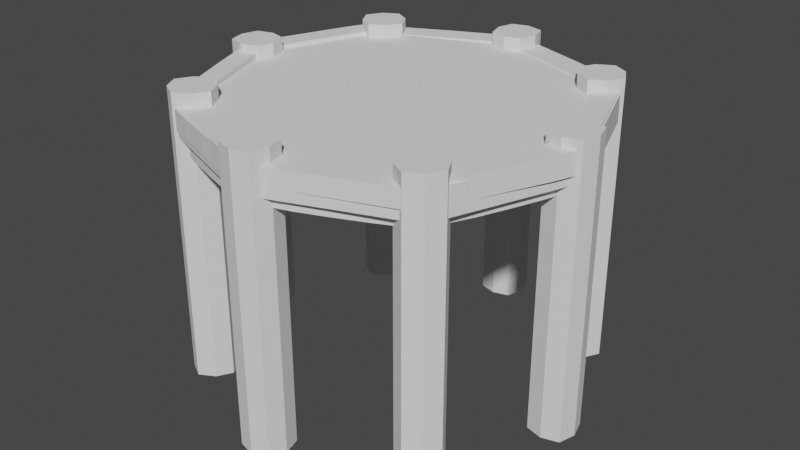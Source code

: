 # Source: Basic_Platform.blend  (saved by Blender 2.93.20; exported with 4.5.12 LTS)
import bpy
from mathutils import Matrix  # noqa: F401  (used for matrix-valued properties, if any)

bpy.ops.wm.read_factory_settings(use_empty=True)
scene = bpy.context.scene
scene.name = 'Scene'

# ---- collections
col_platform = bpy.data.collections.new('Platform'); scene.collection.children.link(col_platform)

# ---- world
world_world = bpy.data.worlds.new('World'); scene.world = world_world
world_world.use_nodes = True; world_world.node_tree.nodes.clear()
_N = world_world.node_tree.nodes; _L = world_world.node_tree.links
n0 = _N.new('ShaderNodeOutputWorld'); n0.name = 'World Output'; n0.location = (300, 300)
n1 = _N.new('ShaderNodeBackground'); n1.name = 'Background'; n1.location = (10, 300)
n1.inputs[0].default_value = (0.05088, 0.05088, 0.05088, 1.0)
_L.new(n1.outputs[0], n0.inputs[0])
n0.is_active_output = True
world_world.color = (0.05088, 0.05088, 0.05088)
world_world.use_sun_shadow = False
world_world.sun_shadow_jitter_overblur = 0.0

# ---- meshes
me_cube_041 = bpy.data.meshes.new('Cube.041')
me_cube_041.from_pydata([(-2.295, -2.295, -1.0), (-2.295, -2.295, 1.0), (-2.295, 2.295, -1.0), (-2.295, 2.295, 1.0), (2.295, -2.295, -1.0), (2.295, -2.295, 1.0), (2.295, 2.295, -1.0), (2.295, 2.295, 1.0), (-3.147, 0.0, -1.0), (-2.295, -2.295, 0.0), (-3.147, 0.0, 1.0), (-2.295, 2.295, 0.0), (0.0, 3.147, -1.0), (0.0, 3.147, 1.0), (2.295, 2.295, 0.0), (3.147, 0.0, -1.0), (3.147, 0.0, 1.0), (2.295, -2.295, 0.0), (0.0, -3.147, -1.0), (0.0, -3.147, 1.0), (0.0, 0.0, 1.0), (0.0, 0.0, -1.0), (0.0, -3.147, 0.0), (3.147, 0.0, 0.0), (0.0, 3.147, 0.0), (-3.147, 0.0, 0.0)], [], [(25, 10, 3, 11), (24, 13, 7, 14), (23, 16, 5, 17), (22, 19, 1, 9), (21, 15, 4, 18), (20, 10, 1, 19), (16, 20, 19, 5), (7, 13, 20, 16), (13, 3, 10, 20), (8, 21, 18, 0), (2, 12, 21, 8), (12, 6, 15, 21), (18, 22, 9, 0), (4, 17, 22, 18), (17, 5, 19, 22), (15, 23, 17, 4), (6, 14, 23, 15), (14, 7, 16, 23), (12, 24, 14, 6), (2, 11, 24, 12), (11, 3, 13, 24), (8, 25, 11, 2), (0, 9, 25, 8), (9, 1, 10, 25)])
_uv = me_cube_041.uv_layers.new(name='UVMap')
_uv.uv.foreach_set('vector', [0.5, 0.125, 0.625, 0.125, 0.625, 0.25, 0.5, 0.25, 0.5, 0.375, 0.625, 0.375, 0.625, 0.5, 0.5, 0.5, 0.5, 0.625, 0.625, 0.625, 0.625, 0.75, 0.5, 0.75, 0.5, 0.875, 0.625, 0.875, 0.625, 1.0, 0.5, 1.0, 0.25, 0.625, 0.375, 0.625, 0.375, 0.75, 0.25, 0.75, 0.75, 0.625, 0.875, 0.625, 0.875, 0.75, 0.75, 0.75, 0.625, 0.625, 0.75, 0.625, 0.75, 0.75, 0.625, 0.75, 0.625, 0.5, 0.75, 0.5, 0.75, 0.625, 0.625, 0.625, 0.75, 0.5, 0.875, 0.5, 0.875, 0.625, 0.75, 0.625, 0.125, 0.625, 0.25, 0.625, 0.25, 0.75, 0.125, 0.75, 0.125, 0.5, 0.25, 0.5, 0.25, 0.625, 0.125, 0.625, 0.25, 0.5, 0.375, 0.5, 0.375, 0.625, 0.25, 0.625, 0.375, 0.875, 0.5, 0.875, 0.5, 1.0, 0.375, 1.0, 0.375, 0.75, 0.5, 0.75, 0.5, 0.875, 0.375, 0.875, 0.5, 0.75, 0.625, 0.75, 0.625, 0.875, 0.5, 0.875, 0.375, 0.625, 0.5, 0.625, 0.5, 0.75, 0.375, 0.75, 0.375, 0.5, 0.5, 0.5, 0.5, 0.625, 0.375, 0.625, 0.5, 0.5, 0.625, 0.5, 0.625, 0.625, 0.5, 0.625, 0.375, 0.375, 0.5, 0.375, 0.5, 0.5, 0.375, 0.5, 0.375, 0.25, 0.5, 0.25, 0.5, 0.375, 0.375, 0.375, 0.5, 0.25, 0.625, 0.25, 0.625, 0.375, 0.5, 0.375, 0.375, 0.125, 0.5, 0.125, 0.5, 0.25, 0.375, 0.25, 0.375, 0.0, 0.5, 0.0, 0.5, 0.125, 0.375, 0.125, 0.5, 0.0, 0.625, 0.0, 0.625, 0.125, 0.5, 0.125])
me_cube_041.use_remesh_fix_poles = True
me_cube_041.use_remesh_preserve_attributes = False
me_cube_041.update()
me_cube_042 = bpy.data.meshes.new('Cube.042')
me_cube_042.from_pydata([(-0.158, -0.158, -1.0), (-0.158, -0.158, 1.0), (-0.158, 0.158, -1.0), (-0.158, 0.158, 1.0), (0.158, -0.158, -1.0), (0.158, -0.158, 1.0), (0.158, 0.158, -1.0), (0.158, 0.158, 1.0), (-0.2025, -6.933e-07, -1.0), (-0.158, -0.158, 0.0), (-0.2025, -6.933e-07, 1.0), (-0.158, 0.158, 0.0), (0.0, 0.2025, -1.0), (0.0, 0.2025, 1.0), (0.158, 0.158, 0.0), (0.2025, -6.933e-07, -1.0), (0.2025, -6.933e-07, 1.0), (0.158, -0.158, 0.0), (0.0, -0.2025, -1.0), (0.0, -0.2025, 1.0), (0.0, -6.933e-07, 1.0), (0.0, -6.933e-07, -1.0), (0.0, -0.2025, 0.0), (0.2025, -6.933e-07, 0.0), (0.0, 0.2025, 0.0), (-0.2025, -6.933e-07, 0.0), (1.508, -1.824, -1.0), (1.508, -1.824, 1.0), (1.508, -1.508, -1.0), (1.508, -1.508, 1.0), (1.824, -1.824, -1.0), (1.824, -1.824, 1.0), (1.824, -1.508, -1.0), (1.824, -1.508, 1.0), (1.463, -1.666, -1.0), (1.508, -1.824, 0.0), (1.463, -1.666, 1.0), (1.508, -1.508, 0.0), (1.666, -1.463, -1.0), (1.666, -1.463, 1.0), (1.824, -1.508, 0.0), (1.868, -1.666, -1.0), (1.868, -1.666, 1.0), (1.824, -1.824, 0.0), (1.666, -1.868, -1.0), (1.666, -1.868, 1.0), (1.666, -1.666, 1.0), (1.666, -1.666, -1.0), (1.666, -1.868, 0.0), (1.868, -1.666, 0.0), (1.666, -1.463, 0.0), (1.463, -1.666, 0.0), (1.508, 1.508, -1.0), (1.508, 1.508, 1.0), (1.508, 1.824, -1.0), (1.508, 1.824, 1.0), (1.824, 1.508, -1.0), (1.824, 1.508, 1.0), (1.824, 1.824, -1.0), (1.824, 1.824, 1.0), (1.463, 1.666, -1.0), (1.508, 1.508, 0.0), (1.463, 1.666, 1.0), (1.508, 1.824, 0.0), (1.666, 1.868, -1.0), (1.666, 1.868, 1.0), (1.824, 1.824, 0.0), (1.868, 1.666, -1.0), (1.868, 1.666, 1.0), (1.824, 1.508, 0.0), (1.666, 1.463, -1.0), (1.666, 1.463, 1.0), (1.666, 1.666, 1.0), (1.666, 1.666, -1.0), (1.666, 1.463, 0.0), (1.868, 1.666, 0.0), (1.666, 1.868, 0.0), (1.463, 1.666, 0.0), (3.174, -0.158, -1.0), (3.174, -0.158, 1.0), (3.174, 0.158, -1.0), (3.174, 0.158, 1.0), (3.49, -0.158, -1.0), (3.49, -0.158, 1.0), (3.49, 0.158, -1.0), (3.49, 0.158, 1.0), (3.129, -6.933e-07, -1.0), (3.174, -0.158, 0.0), (3.129, -6.933e-07, 1.0), (3.174, 0.158, 0.0), (3.332, 0.2025, -1.0), (3.332, 0.2025, 1.0), (3.49, 0.158, 0.0), (3.534, -6.933e-07, -1.0), (3.534, -6.933e-07, 1.0), (3.49, -0.158, 0.0), (3.332, -0.2025, -1.0), (3.332, -0.2025, 1.0), (3.332, -6.933e-07, 1.0), (3.332, -6.933e-07, -1.0), (3.332, -0.2025, 0.0), (3.534, -6.933e-07, 0.0), (3.332, 0.2025, 0.0), (3.129, -6.933e-07, 0.0), (0.4879, -1.401, -1.0), (0.4879, -1.401, 1.0), (0.2644, -1.178, -1.0), (0.2644, -1.178, 1.0), (0.7114, -1.178, -1.0), (0.7114, -1.178, 1.0), (0.4879, -0.9544, -1.0), (0.4879, -0.9544, 1.0), (0.3447, -1.321, -1.0), (0.4879, -1.401, 0.0), (0.3447, -1.321, 1.0), (0.2644, -1.178, 0.0), (0.3447, -1.035, -1.0), (0.3447, -1.035, 1.0), (0.4879, -0.9544, 0.0), (0.6311, -1.035, -1.0), (0.6311, -1.035, 1.0), (0.7114, -1.178, 0.0), (0.6311, -1.321, -1.0), (0.6311, -1.321, 1.0), (0.4879, -1.178, 1.0), (0.4879, -1.178, -1.0), (0.6311, -1.321, 0.0), (0.6311, -1.035, 0.0), (0.3447, -1.035, 0.0), (0.3447, -1.321, 0.0), (2.844, -1.401, -1.0), (2.844, -1.401, 1.0), (2.62, -1.178, -1.0), (2.62, -1.178, 1.0), (3.067, -1.178, -1.0), (3.067, -1.178, 1.0), (2.844, -0.9544, -1.0), (2.844, -0.9544, 1.0), (2.7, -1.321, -1.0), (2.844, -1.401, 0.0), (2.7, -1.321, 1.0), (2.62, -1.178, 0.0), (2.7, -1.035, -1.0), (2.7, -1.035, 1.0), (2.844, -0.9544, 0.0), (2.987, -1.035, -1.0), (2.987, -1.035, 1.0), (3.067, -1.178, 0.0), (2.987, -1.321, -1.0), (2.987, -1.321, 1.0), (2.844, -1.178, 1.0), (2.844, -1.178, -1.0), (2.987, -1.321, 0.0), (2.987, -1.035, 0.0), (2.7, -1.035, 0.0), (2.7, -1.321, 0.0), (0.4879, 0.9544, -1.0), (0.4879, 0.9544, 1.0), (0.2644, 1.178, -1.0), (0.2644, 1.178, 1.0), (0.7114, 1.178, -1.0), (0.7114, 1.178, 1.0), (0.4879, 1.401, -1.0), (0.4879, 1.401, 1.0), (0.3447, 1.035, -1.0), (0.4879, 0.9544, 0.0), (0.3447, 1.035, 1.0), (0.2644, 1.178, 0.0), (0.3447, 1.321, -1.0), (0.3447, 1.321, 1.0), (0.4879, 1.401, 0.0), (0.6311, 1.321, -1.0), (0.6311, 1.321, 1.0), (0.7114, 1.178, 0.0), (0.6311, 1.035, -1.0), (0.6311, 1.035, 1.0), (0.4879, 1.178, 1.0), (0.4879, 1.178, -1.0), (0.6311, 1.035, 0.0), (0.6311, 1.321, 0.0), (0.3447, 1.321, 0.0), (0.3447, 1.035, 0.0), (2.844, 0.9544, -1.0), (2.844, 0.9544, 1.0), (2.62, 1.178, -1.0), (2.62, 1.178, 1.0), (3.067, 1.178, -1.0), (3.067, 1.178, 1.0), (2.844, 1.401, -1.0), (2.844, 1.401, 1.0), (2.7, 1.035, -1.0), (2.844, 0.9544, 0.0), (2.7, 1.035, 1.0), (2.62, 1.178, 0.0), (2.7, 1.321, -1.0), (2.7, 1.321, 1.0), (2.844, 1.401, 0.0), (2.987, 1.321, -1.0), (2.987, 1.321, 1.0), (3.067, 1.178, 0.0), (2.987, 1.035, -1.0), (2.987, 1.035, 1.0), (2.844, 1.178, 1.0), (2.844, 1.178, -1.0), (2.987, 1.035, 0.0), (2.987, 1.321, 0.0), (2.7, 1.321, 0.0), (2.7, 1.035, 0.0), (1.726, 1.604, 0.5994), (1.726, 1.604, 0.8428), (1.771, 1.703, 0.5994), (1.771, 1.703, 0.8428), (2.78, 1.141, 0.5994), (2.78, 1.141, 0.8428), (2.825, 1.24, 0.5994), (2.825, 1.24, 0.8428), (2.316, 1.488, 0.5994), (2.316, 1.488, 0.8428), (2.271, 1.389, 0.5994), (2.271, 1.389, 0.8428), (2.574, 1.372, 0.8428), (2.529, 1.273, 0.5994), (2.574, 1.372, 0.5994), (2.529, 1.273, 0.8428), (2.045, 1.6, 0.5994), (2.0, 1.501, 0.8428), (2.045, 1.6, 0.8428), (2.0, 1.501, 0.5994), (2.853, 1.077, 0.5456), (2.844, 1.099, 0.8061), (2.954, 1.116, 0.5456), (2.946, 1.138, 0.8061), (3.266, 0.0008346, 0.5506), (3.258, 0.02277, 0.8111), (3.368, 0.03987, 0.5506), (3.359, 0.06181, 0.8111), (3.165, 0.567, 0.5209), (3.157, 0.5889, 0.7815), (3.064, 0.5279, 0.5209), (3.055, 0.5499, 0.7815), (3.258, 0.325, 0.7924), (3.165, 0.2641, 0.5318), (3.267, 0.3031, 0.5318), (3.157, 0.286, 0.7924), (3.059, 0.8421, 0.5392), (2.949, 0.825, 0.7997), (3.051, 0.8641, 0.7997), (2.958, 0.8031, 0.5392), (0.5938, 1.156, 0.5965), (0.5938, 1.156, 0.7969), (0.5591, 1.232, 0.5965), (0.5591, 1.232, 0.7969), (1.64, 1.636, 0.5965), (1.64, 1.636, 0.7969), (1.605, 1.712, 0.5965), (1.605, 1.712, 0.7969), (1.074, 1.513, 0.6032), (1.074, 1.513, 0.8036), (1.108, 1.437, 0.6032), (1.108, 1.437, 0.8036), (1.336, 1.621, 0.7969), (1.37, 1.545, 0.5965), (1.336, 1.621, 0.5965), (1.37, 1.545, 0.7969), (0.8124, 1.381, 0.6115), (0.8471, 1.305, 0.8119), (0.8124, 1.381, 0.8119), (0.8471, 1.305, 0.6115), (1.592, 1.596, 0.805), (1.592, 1.596, 0.9179), (1.676, 1.805, 0.805), (1.676, 1.805, 0.9179), (2.891, 1.115, 0.805), (2.891, 1.115, 0.9179), (2.976, 1.324, 0.805), (2.976, 1.324, 0.9179), (2.342, 1.574, 0.805), (2.342, 1.574, 0.9179), (2.258, 1.365, 0.805), (2.258, 1.365, 0.9179), (2.661, 1.453, 0.9179), (2.576, 1.244, 0.805), (2.661, 1.453, 0.805), (2.576, 1.244, 0.9179), (2.01, 1.691, 0.805), (1.925, 1.482, 0.9179), (2.01, 1.691, 0.9179), (1.925, 1.482, 0.805), (0.4346, 1.127, 0.7913), (0.4329, 1.122, 0.9041), (0.3676, 1.316, 0.7958), (0.3659, 1.31, 0.9086), (1.728, 1.624, 0.8153), (1.726, 1.618, 0.9281), (1.661, 1.813, 0.8198), (1.659, 1.807, 0.9326), (1.02, 1.581, 0.8083), (1.018, 1.576, 0.9211), (1.087, 1.392, 0.8038), (1.086, 1.387, 0.9166), (1.337, 1.695, 0.9269), (1.406, 1.512, 0.8096), (1.339, 1.701, 0.8141), (1.404, 1.506, 0.9225), (0.6935, 1.449, 0.802), (0.7589, 1.255, 0.9104), (0.6918, 1.444, 0.9148), (0.7605, 1.261, 0.7976), (2.764, 1.22, 0.803), (2.764, 1.22, 0.9199), (2.971, 1.286, 0.803), (2.971, 1.286, 0.9199), (3.244, -0.081, 0.803), (3.244, -0.081, 0.9199), (3.451, -0.01509, 0.803), (3.451, -0.01509, 0.9199), (3.23, 0.6294, 0.803), (3.23, 0.6294, 0.9199), (3.023, 0.5635, 0.803), (3.023, 0.5635, 0.9199), (3.349, 0.31, 0.9199), (3.143, 0.2441, 0.803), (3.349, 0.31, 0.803), (3.143, 0.2441, 0.9199), (3.107, 0.9596, 0.803), (2.9, 0.8937, 0.9199), (3.107, 0.9596, 0.9199), (2.9, 0.8937, 0.803), (0.005054, -0.09901, 0.7864), (0.005054, -0.09901, 0.9331), (-0.1925, -0.009801, 0.7864), (-0.1925, -0.009801, 0.9331), (0.5186, 1.189, 0.7864), (0.5186, 1.189, 0.9331), (0.321, 1.278, 0.7864), (0.321, 1.278, 0.9331), (0.05399, 0.6512, 0.7864), (0.05399, 0.6512, 0.9331), (0.2516, 0.562, 0.7864), (0.2516, 0.562, 0.9331), (0.179, 0.9685, 0.9331), (0.3766, 0.8792, 0.7864), (0.179, 0.9685, 0.7864), (0.3766, 0.8792, 0.9331), (-0.07546, 0.3235, 0.7864), (0.1221, 0.2343, 0.9331), (-0.07546, 0.3235, 0.9331), (0.1221, 0.2343, 0.7864), (0.5297, -1.161, 0.8193), (0.5275, -1.165, 0.9322), (0.34, -1.226, 0.816), (0.3378, -1.23, 0.9289), (0.04732, 0.1376, 0.8394), (0.04515, 0.1337, 0.9522), (-0.1424, 0.07286, 0.8361), (-0.1446, 0.06895, 0.9489), (0.08199, -0.5702, 0.826), (0.07982, -0.5741, 0.9388), (0.2717, -0.5054, 0.8293), (0.2696, -0.5093, 0.9421), (-0.03626, -0.2539, 0.9438), (0.1556, -0.1852, 0.8343), (-0.03409, -0.25, 0.831), (0.1535, -0.1891, 0.9471), (0.2099, -0.8983, 0.821), (0.3975, -0.8375, 0.9371), (0.2078, -0.9022, 0.9338), (0.3997, -0.8335, 0.8243), (1.806, -1.565, 0.7577), (1.806, -1.565, 0.9016), (1.716, -1.802, 0.7577), (1.716, -1.802, 0.9016), (0.4951, -1.116, 0.7577), (0.4951, -1.116, 0.9016), (0.4052, -1.352, 0.7577), (0.4052, -1.352, 0.9016), (1.044, -1.589, 0.7577), (1.044, -1.589, 0.9016), (1.134, -1.353, 0.7577), (1.134, -1.353, 0.9016), (0.7227, -1.475, 0.9016), (0.8126, -1.239, 0.7577), (0.7227, -1.475, 0.7577), (0.8126, -1.239, 0.9016), (1.379, -1.697, 0.7577), (1.469, -1.46, 0.9016), (1.379, -1.697, 0.9016), (1.469, -1.46, 0.7577), (2.801, -1.183, 0.786), (2.801, -1.183, 0.9076), (2.862, -1.386, 0.786), (2.862, -1.386, 0.9076), (1.486, -1.621, 0.786), (1.486, -1.621, 0.9076), (1.547, -1.823, 0.786), (1.547, -1.823, 0.9076), (2.198, -1.622, 0.786), (2.198, -1.622, 0.9076), (2.137, -1.42, 0.786), (2.137, -1.42, 0.9076), (1.874, -1.727, 0.9076), (1.813, -1.524, 0.786), (1.874, -1.727, 0.786), (1.813, -1.524, 0.9076), (2.53, -1.505, 0.786), (2.469, -1.303, 0.9076), (2.53, -1.505, 0.9076), (2.469, -1.303, 0.786), (3.309, 0.06119, 0.7864), (3.309, 0.06119, 0.9331), (3.503, -0.03383, 0.7864), (3.503, -0.03383, 0.9331), (2.757, -1.211, 0.7864), (2.757, -1.211, 0.9331), (2.952, -1.306, 0.7864), (2.952, -1.306, 0.9331), (3.237, -0.6872, 0.7864), (3.237, -0.6872, 0.9331), (3.043, -0.5922, 0.7864), (3.043, -0.5922, 0.9331), (3.103, -1.001, 0.9331), (2.908, -0.9056, 0.7864), (3.103, -1.001, 0.7864), (2.908, -0.9056, 0.9331), (3.377, -0.3635, 0.7864), (3.182, -0.2685, 0.9331), (3.377, -0.3635, 0.9331), (3.182, -0.2685, 0.7864), (1.603, -1.581, 0.5994), (1.603, -1.581, 0.8428), (1.565, -1.683, 0.5994), (1.565, -1.683, 0.8428), (0.5174, -1.196, 0.5994), (0.5174, -1.196, 0.8428), (0.4797, -1.298, 0.5994), (0.4797, -1.298, 0.8428), (1.006, -1.508, 0.5994), (1.006, -1.508, 0.8428), (1.043, -1.406, 0.5994), (1.043, -1.406, 0.8428), (0.7396, -1.412, 0.8428), (0.7773, -1.31, 0.5994), (0.7396, -1.412, 0.5994), (0.7773, -1.31, 0.8428), (1.283, -1.6, 0.5994), (1.321, -1.498, 0.8428), (1.283, -1.6, 0.8428), (1.321, -1.498, 0.5994), (0.4911, -1.107, 0.5994), (0.4911, -1.107, 0.8428), (0.3883, -1.143, 0.5994), (0.3883, -1.143, 0.8428), (0.09634, -0.02539, 0.5994), (0.09634, -0.02539, 0.8428), (-0.006366, -0.06126, 0.5994), (-0.006366, -0.06126, 0.8428), (0.1666, -0.6005, 0.5994), (0.1666, -0.6005, 0.8428), (0.2693, -0.5646, 0.5994), (0.2693, -0.5646, 0.8428), (0.07176, -0.3338, 0.8428), (0.1745, -0.2979, 0.5994), (0.07176, -0.3338, 0.5994), (0.1745, -0.2979, 0.8428), (0.2724, -0.8733, 0.5994), (0.3751, -0.8375, 0.8428), (0.2724, -0.8733, 0.8428), (0.3751, -0.8375, 0.5994), (0.4648, -1.201, 0.7142), (0.4648, -1.201, 0.9028), (0.4648, 1.201, 0.7142), (0.4648, 1.201, 0.9028), (2.867, -1.201, 0.7142), (2.867, -1.201, 0.9028), (2.867, 1.201, 0.7142), (2.867, 1.201, 0.9028), (0.01924, 0.0, 0.7142), (0.4648, -1.201, 0.8085), (0.01924, 0.0, 0.9028), (0.4648, 1.201, 0.8085), (1.666, 1.647, 0.7142), (1.666, 1.647, 0.9028), (2.867, 1.201, 0.8085), (3.312, 0.0, 0.7142), (3.312, 0.0, 0.9028), (2.867, -1.201, 0.8085), (1.666, -1.647, 0.7142), (1.666, -1.647, 0.9028), (1.666, 0.0, 0.9028), (1.666, 0.0, 0.7142), (1.666, -1.647, 0.8085), (3.312, 0.0, 0.8085), (1.666, 1.647, 0.8085), (0.01924, 0.0, 0.8085), (2.778, -1.176, 0.6446), (2.778, -1.176, 0.888), (2.817, -1.278, 0.6446), (2.817, -1.278, 0.888), (1.708, -1.602, 0.6446), (1.708, -1.602, 0.888), (1.747, -1.703, 0.6446), (1.747, -1.703, 0.888), (2.281, -1.515, 0.6446), (2.281, -1.515, 0.888), (2.242, -1.413, 0.6446), (2.242, -1.413, 0.888), (2.017, -1.618, 0.888), (1.978, -1.516, 0.6446), (2.017, -1.618, 0.6446), (1.978, -1.516, 0.888), (2.551, -1.402, 0.6446), (2.512, -1.3, 0.888), (2.551, -1.402, 0.888), (2.512, -1.3, 0.6446), (3.274, 0.005497, 0.6446), (3.274, 0.005497, 0.888), (3.375, -0.03555, 0.6446), (3.375, -0.03555, 0.888), (2.855, -1.067, 0.6446), (2.855, -1.067, 0.888), (2.955, -1.108, 0.6446), (2.955, -1.108, 0.888), (3.183, -0.5888, 0.6446), (3.183, -0.5888, 0.888), (3.082, -0.5478, 0.6446), (3.082, -0.5478, 0.888), (3.077, -0.8515, 0.888), (2.976, -0.8105, 0.6446), (3.077, -0.8515, 0.6446), (2.976, -0.8105, 0.888), (3.284, -0.3142, 0.6446), (3.183, -0.2731, 0.888), (3.284, -0.3142, 0.888), (3.183, -0.2731, 0.6446), (0.08895, 0.0315, 0.5994), (0.08895, 0.0315, 0.8428), (-0.01065, 0.07526, 0.5994), (-0.01065, 0.07526, 0.8428), (0.5374, 1.092, 0.5994), (0.5374, 1.092, 0.8428), (0.4378, 1.136, 0.5994), (0.4378, 1.136, 0.8428), (0.1967, 0.6231, 0.5994), (0.1967, 0.6231, 0.8428), (0.2963, 0.5793, 0.5994), (0.2963, 0.5793, 0.8428), (0.3091, 0.8829, 0.8428), (0.4087, 0.8391, 0.5994), (0.3091, 0.8829, 0.5994), (0.4087, 0.8391, 0.8428), (0.08815, 0.3513, 0.5994), (0.1877, 0.3076, 0.8428), (0.08815, 0.3513, 0.8428), (0.1877, 0.3076, 0.5994)], [], [(25, 10, 3, 11), (24, 13, 7, 14), (23, 16, 5, 17), (22, 19, 1, 9), (21, 15, 4, 18), (20, 10, 1, 19), (16, 20, 19, 5), (7, 13, 20, 16), (13, 3, 10, 20), (8, 21, 18, 0), (2, 12, 21, 8), (12, 6, 15, 21), (18, 22, 9, 0), (4, 17, 22, 18), (17, 5, 19, 22), (15, 23, 17, 4), (6, 14, 23, 15), (14, 7, 16, 23), (12, 24, 14, 6), (2, 11, 24, 12), (11, 3, 13, 24), (8, 25, 11, 2), (0, 9, 25, 8), (9, 1, 10, 25), (51, 36, 29, 37), (50, 39, 33, 40), (49, 42, 31, 43), (48, 45, 27, 35), (47, 41, 30, 44), (46, 36, 27, 45), (42, 46, 45, 31), (33, 39, 46, 42), (39, 29, 36, 46), (34, 47, 44, 26), (28, 38, 47, 34), (38, 32, 41, 47), (44, 48, 35, 26), (30, 43, 48, 44), (43, 31, 45, 48), (41, 49, 43, 30), (32, 40, 49, 41), (40, 33, 42, 49), (38, 50, 40, 32), (28, 37, 50, 38), (37, 29, 39, 50), (34, 51, 37, 28), (26, 35, 51, 34), (35, 27, 36, 51), (77, 62, 55, 63), (76, 65, 59, 66), (75, 68, 57, 69), (74, 71, 53, 61), (73, 67, 56, 70), (72, 62, 53, 71), (68, 72, 71, 57), (59, 65, 72, 68), (65, 55, 62, 72), (60, 73, 70, 52), (54, 64, 73, 60), (64, 58, 67, 73), (70, 74, 61, 52), (56, 69, 74, 70), (69, 57, 71, 74), (67, 75, 69, 56), (58, 66, 75, 67), (66, 59, 68, 75), (64, 76, 66, 58), (54, 63, 76, 64), (63, 55, 65, 76), (60, 77, 63, 54), (52, 61, 77, 60), (61, 53, 62, 77), (103, 88, 81, 89), (102, 91, 85, 92), (101, 94, 83, 95), (100, 97, 79, 87), (99, 93, 82, 96), (98, 88, 79, 97), (94, 98, 97, 83), (85, 91, 98, 94), (91, 81, 88, 98), (86, 99, 96, 78), (80, 90, 99, 86), (90, 84, 93, 99), (96, 100, 87, 78), (82, 95, 100, 96), (95, 83, 97, 100), (93, 101, 95, 82), (84, 92, 101, 93), (92, 85, 94, 101), (90, 102, 92, 84), (80, 89, 102, 90), (89, 81, 91, 102), (86, 103, 89, 80), (78, 87, 103, 86), (87, 79, 88, 103), (129, 114, 107, 115), (128, 117, 111, 118), (127, 120, 109, 121), (126, 123, 105, 113), (125, 119, 108, 122), (124, 114, 105, 123), (120, 124, 123, 109), (111, 117, 124, 120), (117, 107, 114, 124), (112, 125, 122, 104), (106, 116, 125, 112), (116, 110, 119, 125), (122, 126, 113, 104), (108, 121, 126, 122), (121, 109, 123, 126), (119, 127, 121, 108), (110, 118, 127, 119), (118, 111, 120, 127), (116, 128, 118, 110), (106, 115, 128, 116), (115, 107, 117, 128), (112, 129, 115, 106), (104, 113, 129, 112), (113, 105, 114, 129), (155, 140, 133, 141), (154, 143, 137, 144), (153, 146, 135, 147), (152, 149, 131, 139), (151, 145, 134, 148), (150, 140, 131, 149), (146, 150, 149, 135), (137, 143, 150, 146), (143, 133, 140, 150), (138, 151, 148, 130), (132, 142, 151, 138), (142, 136, 145, 151), (148, 152, 139, 130), (134, 147, 152, 148), (147, 135, 149, 152), (145, 153, 147, 134), (136, 144, 153, 145), (144, 137, 146, 153), (142, 154, 144, 136), (132, 141, 154, 142), (141, 133, 143, 154), (138, 155, 141, 132), (130, 139, 155, 138), (139, 131, 140, 155), (181, 166, 159, 167), (180, 169, 163, 170), (179, 172, 161, 173), (178, 175, 157, 165), (177, 171, 160, 174), (176, 166, 157, 175), (172, 176, 175, 161), (163, 169, 176, 172), (169, 159, 166, 176), (164, 177, 174, 156), (158, 168, 177, 164), (168, 162, 171, 177), (174, 178, 165, 156), (160, 173, 178, 174), (173, 161, 175, 178), (171, 179, 173, 160), (162, 170, 179, 171), (170, 163, 172, 179), (168, 180, 170, 162), (158, 167, 180, 168), (167, 159, 169, 180), (164, 181, 167, 158), (156, 165, 181, 164), (165, 157, 166, 181), (207, 192, 185, 193), (206, 195, 189, 196), (205, 198, 187, 199), (204, 201, 183, 191), (203, 197, 186, 200), (202, 192, 183, 201), (198, 202, 201, 187), (189, 195, 202, 198), (195, 185, 192, 202), (190, 203, 200, 182), (184, 194, 203, 190), (194, 188, 197, 203), (200, 204, 191, 182), (186, 199, 204, 200), (199, 187, 201, 204), (197, 205, 199, 186), (188, 196, 205, 197), (196, 189, 198, 205), (194, 206, 196, 188), (184, 193, 206, 194), (193, 185, 195, 206), (190, 207, 193, 184), (182, 191, 207, 190), (191, 183, 192, 207), (208, 209, 211, 210), (222, 220, 215, 214), (214, 215, 213, 212), (227, 225, 209, 208), (222, 214, 212, 221), (226, 211, 209, 225), (220, 217, 219, 223), (224, 216, 218, 227), (221, 223, 219, 218), (224, 226, 217, 216), (212, 213, 223, 221), (215, 220, 223, 213), (216, 222, 221, 218), (216, 217, 220, 222), (210, 211, 226, 224), (210, 224, 227, 208), (217, 226, 225, 219), (218, 219, 225, 227), (228, 229, 231, 230), (242, 240, 235, 234), (234, 235, 233, 232), (247, 245, 229, 228), (242, 234, 232, 241), (246, 231, 229, 245), (240, 237, 239, 243), (244, 236, 238, 247), (241, 243, 239, 238), (244, 246, 237, 236), (232, 233, 243, 241), (235, 240, 243, 233), (236, 242, 241, 238), (236, 237, 240, 242), (230, 231, 246, 244), (230, 244, 247, 228), (237, 246, 245, 239), (238, 239, 245, 247), (248, 249, 251, 250), (262, 260, 255, 254), (254, 255, 253, 252), (267, 265, 249, 248), (262, 254, 252, 261), (266, 251, 249, 265), (260, 257, 259, 263), (264, 256, 258, 267), (261, 263, 259, 258), (264, 266, 257, 256), (252, 253, 263, 261), (255, 260, 263, 253), (256, 262, 261, 258), (256, 257, 260, 262), (250, 251, 266, 264), (250, 264, 267, 248), (257, 266, 265, 259), (258, 259, 265, 267), (268, 269, 271, 270), (282, 280, 275, 274), (274, 275, 273, 272), (287, 285, 269, 268), (282, 274, 272, 281), (286, 271, 269, 285), (280, 277, 279, 283), (284, 276, 278, 287), (281, 283, 279, 278), (284, 286, 277, 276), (272, 273, 283, 281), (275, 280, 283, 273), (276, 282, 281, 278), (276, 277, 280, 282), (270, 271, 286, 284), (270, 284, 287, 268), (277, 286, 285, 279), (278, 279, 285, 287), (288, 289, 291, 290), (302, 300, 295, 294), (294, 295, 293, 292), (307, 305, 289, 288), (302, 294, 292, 301), (306, 291, 289, 305), (300, 297, 299, 303), (304, 296, 298, 307), (301, 303, 299, 298), (304, 306, 297, 296), (292, 293, 303, 301), (295, 300, 303, 293), (296, 302, 301, 298), (296, 297, 300, 302), (290, 291, 306, 304), (290, 304, 307, 288), (297, 306, 305, 299), (298, 299, 305, 307), (308, 309, 311, 310), (322, 320, 315, 314), (314, 315, 313, 312), (327, 325, 309, 308), (322, 314, 312, 321), (326, 311, 309, 325), (320, 317, 319, 323), (324, 316, 318, 327), (321, 323, 319, 318), (324, 326, 317, 316), (312, 313, 323, 321), (315, 320, 323, 313), (316, 322, 321, 318), (316, 317, 320, 322), (310, 311, 326, 324), (310, 324, 327, 308), (317, 326, 325, 319), (318, 319, 325, 327), (328, 329, 331, 330), (342, 340, 335, 334), (334, 335, 333, 332), (347, 345, 329, 328), (342, 334, 332, 341), (346, 331, 329, 345), (340, 337, 339, 343), (344, 336, 338, 347), (341, 343, 339, 338), (344, 346, 337, 336), (332, 333, 343, 341), (335, 340, 343, 333), (336, 342, 341, 338), (336, 337, 340, 342), (330, 331, 346, 344), (330, 344, 347, 328), (337, 346, 345, 339), (338, 339, 345, 347), (348, 349, 351, 350), (362, 360, 355, 354), (354, 355, 353, 352), (367, 365, 349, 348), (362, 354, 352, 361), (366, 351, 349, 365), (360, 357, 359, 363), (364, 356, 358, 367), (361, 363, 359, 358), (364, 366, 357, 356), (352, 353, 363, 361), (355, 360, 363, 353), (356, 362, 361, 358), (356, 357, 360, 362), (350, 351, 366, 364), (350, 364, 367, 348), (357, 366, 365, 359), (358, 359, 365, 367), (368, 369, 371, 370), (382, 380, 375, 374), (374, 375, 373, 372), (387, 385, 369, 368), (382, 374, 372, 381), (386, 371, 369, 385), (380, 377, 379, 383), (384, 376, 378, 387), (381, 383, 379, 378), (384, 386, 377, 376), (372, 373, 383, 381), (375, 380, 383, 373), (376, 382, 381, 378), (376, 377, 380, 382), (370, 371, 386, 384), (370, 384, 387, 368), (377, 386, 385, 379), (378, 379, 385, 387), (388, 389, 391, 390), (402, 400, 395, 394), (394, 395, 393, 392), (407, 405, 389, 388), (402, 394, 392, 401), (406, 391, 389, 405), (400, 397, 399, 403), (404, 396, 398, 407), (401, 403, 399, 398), (404, 406, 397, 396), (392, 393, 403, 401), (395, 400, 403, 393), (396, 402, 401, 398), (396, 397, 400, 402), (390, 391, 406, 404), (390, 404, 407, 388), (397, 406, 405, 399), (398, 399, 405, 407), (408, 409, 411, 410), (422, 420, 415, 414), (414, 415, 413, 412), (427, 425, 409, 408), (422, 414, 412, 421), (426, 411, 409, 425), (420, 417, 419, 423), (424, 416, 418, 427), (421, 423, 419, 418), (424, 426, 417, 416), (412, 413, 423, 421), (415, 420, 423, 413), (416, 422, 421, 418), (416, 417, 420, 422), (410, 411, 426, 424), (410, 424, 427, 408), (417, 426, 425, 419), (418, 419, 425, 427), (428, 429, 431, 430), (442, 440, 435, 434), (434, 435, 433, 432), (447, 445, 429, 428), (442, 434, 432, 441), (446, 431, 429, 445), (440, 437, 439, 443), (444, 436, 438, 447), (441, 443, 439, 438), (444, 446, 437, 436), (432, 433, 443, 441), (435, 440, 443, 433), (436, 442, 441, 438), (436, 437, 440, 442), (430, 431, 446, 444), (430, 444, 447, 428), (437, 446, 445, 439), (438, 439, 445, 447), (448, 449, 451, 450), (462, 460, 455, 454), (454, 455, 453, 452), (467, 465, 449, 448), (462, 454, 452, 461), (466, 451, 449, 465), (460, 457, 459, 463), (464, 456, 458, 467), (461, 463, 459, 458), (464, 466, 457, 456), (452, 453, 463, 461), (455, 460, 463, 453), (456, 462, 461, 458), (456, 457, 460, 462), (450, 451, 466, 464), (450, 464, 467, 448), (457, 466, 465, 459), (458, 459, 465, 467), (493, 478, 471, 479), (492, 481, 475, 482), (491, 484, 473, 485), (490, 487, 469, 477), (489, 483, 472, 486), (488, 478, 469, 487), (484, 488, 487, 473), (475, 481, 488, 484), (481, 471, 478, 488), (476, 489, 486, 468), (470, 480, 489, 476), (480, 474, 483, 489), (486, 490, 477, 468), (472, 485, 490, 486), (485, 473, 487, 490), (483, 491, 485, 472), (474, 482, 491, 483), (482, 475, 484, 491), (480, 492, 482, 474), (470, 479, 492, 480), (479, 471, 481, 492), (476, 493, 479, 470), (468, 477, 493, 476), (477, 469, 478, 493), (494, 495, 497, 496), (508, 506, 501, 500), (500, 501, 499, 498), (513, 511, 495, 494), (508, 500, 498, 507), (512, 497, 495, 511), (506, 503, 505, 509), (510, 502, 504, 513), (507, 509, 505, 504), (510, 512, 503, 502), (498, 499, 509, 507), (501, 506, 509, 499), (502, 508, 507, 504), (502, 503, 506, 508), (496, 497, 512, 510), (496, 510, 513, 494), (503, 512, 511, 505), (504, 505, 511, 513), (514, 515, 517, 516), (528, 526, 521, 520), (520, 521, 519, 518), (533, 531, 515, 514), (528, 520, 518, 527), (532, 517, 515, 531), (526, 523, 525, 529), (530, 522, 524, 533), (527, 529, 525, 524), (530, 532, 523, 522), (518, 519, 529, 527), (521, 526, 529, 519), (522, 528, 527, 524), (522, 523, 526, 528), (516, 517, 532, 530), (516, 530, 533, 514), (523, 532, 531, 525), (524, 525, 531, 533), (534, 535, 537, 536), (548, 546, 541, 540), (540, 541, 539, 538), (553, 551, 535, 534), (548, 540, 538, 547), (552, 537, 535, 551), (546, 543, 545, 549), (550, 542, 544, 553), (547, 549, 545, 544), (550, 552, 543, 542), (538, 539, 549, 547), (541, 546, 549, 539), (542, 548, 547, 544), (542, 543, 546, 548), (536, 537, 552, 550), (536, 550, 553, 534), (543, 552, 551, 545), (544, 545, 551, 553)])
_uv = me_cube_042.uv_layers.new(name='UVMap')
_uv.uv.foreach_set('vector', [0.5, 0.125, 0.625, 0.125, 0.625, 0.25, 0.5, 0.25, 0.5, 0.375, 0.625, 0.375, 0.625, 0.5, 0.5, 0.5, 0.5, 0.625, 0.625, 0.625, 0.625, 0.75, 0.5, 0.75, 0.5, 0.875, 0.625, 0.875, 0.625, 1.0, 0.5, 1.0, 0.25, 0.625, 0.375, 0.625, 0.375, 0.75, 0.25, 0.75, 0.75, 0.625, 0.875, 0.625, 0.875, 0.75, 0.75, 0.75, 0.625, 0.625, 0.75, 0.625, 0.75, 0.75, 0.625, 0.75, 0.625, 0.5, 0.75, 0.5, 0.75, 0.625, 0.625, 0.625, 0.75, 0.5, 0.875, 0.5, 0.875, 0.625, 0.75, 0.625, 0.125, 0.625, 0.25, 0.625, 0.25, 0.75, 0.125, 0.75, 0.125, 0.5, 0.25, 0.5, 0.25, 0.625, 0.125, 0.625, 0.25, 0.5, 0.375, 0.5, 0.375, 0.625, 0.25, 0.625, 0.375, 0.875, 0.5, 0.875, 0.5, 1.0, 0.375, 1.0, 0.375, 0.75, 0.5, 0.75, 0.5, 0.875, 0.375, 0.875, 0.5, 0.75, 0.625, 0.75, 0.625, 0.875, 0.5, 0.875, 0.375, 0.625, 0.5, 0.625, 0.5, 0.75, 0.375, 0.75, 0.375, 0.5, 0.5, 0.5, 0.5, 0.625, 0.375, 0.625, 0.5, 0.5, 0.625, 0.5, 0.625, 0.625, 0.5, 0.625, 0.375, 0.375, 0.5, 0.375, 0.5, 0.5, 0.375, 0.5, 0.375, 0.25, 0.5, 0.25, 0.5, 0.375, 0.375, 0.375, 0.5, 0.25, 0.625, 0.25, 0.625, 0.375, 0.5, 0.375, 0.375, 0.125, 0.5, 0.125, 0.5, 0.25, 0.375, 0.25, 0.375, 0.0, 0.5, 0.0, 0.5, 0.125, 0.375, 0.125, 0.5, 0.0, 0.625, 0.0, 0.625, 0.125, 0.5, 0.125, 0.5, 0.125, 0.625, 0.125, 0.625, 0.25, 0.5, 0.25, 0.5, 0.375, 0.625, 0.375, 0.625, 0.5, 0.5, 0.5, 0.5, 0.625, 0.625, 0.625, 0.625, 0.75, 0.5, 0.75, 0.5, 0.875, 0.625, 0.875, 0.625, 1.0, 0.5, 1.0, 0.25, 0.625, 0.375, 0.625, 0.375, 0.75, 0.25, 0.75, 0.75, 0.625, 0.875, 0.625, 0.875, 0.75, 0.75, 0.75, 0.625, 0.625, 0.75, 0.625, 0.75, 0.75, 0.625, 0.75, 0.625, 0.5, 0.75, 0.5, 0.75, 0.625, 0.625, 0.625, 0.75, 0.5, 0.875, 0.5, 0.875, 0.625, 0.75, 0.625, 0.125, 0.625, 0.25, 0.625, 0.25, 0.75, 0.125, 0.75, 0.125, 0.5, 0.25, 0.5, 0.25, 0.625, 0.125, 0.625, 0.25, 0.5, 0.375, 0.5, 0.375, 0.625, 0.25, 0.625, 0.375, 0.875, 0.5, 0.875, 0.5, 1.0, 0.375, 1.0, 0.375, 0.75, 0.5, 0.75, 0.5, 0.875, 0.375, 0.875, 0.5, 0.75, 0.625, 0.75, 0.625, 0.875, 0.5, 0.875, 0.375, 0.625, 0.5, 0.625, 0.5, 0.75, 0.375, 0.75, 0.375, 0.5, 0.5, 0.5, 0.5, 0.625, 0.375, 0.625, 0.5, 0.5, 0.625, 0.5, 0.625, 0.625, 0.5, 0.625, 0.375, 0.375, 0.5, 0.375, 0.5, 0.5, 0.375, 0.5, 0.375, 0.25, 0.5, 0.25, 0.5, 0.375, 0.375, 0.375, 0.5, 0.25, 0.625, 0.25, 0.625, 0.375, 0.5, 0.375, 0.375, 0.125, 0.5, 0.125, 0.5, 0.25, 0.375, 0.25, 0.375, 0.0, 0.5, 0.0, 0.5, 0.125, 0.375, 0.125, 0.5, 0.0, 0.625, 0.0, 0.625, 0.125, 0.5, 0.125, 0.5, 0.125, 0.625, 0.125, 0.625, 0.25, 0.5, 0.25, 0.5, 0.375, 0.625, 0.375, 0.625, 0.5, 0.5, 0.5, 0.5, 0.625, 0.625, 0.625, 0.625, 0.75, 0.5, 0.75, 0.5, 0.875, 0.625, 0.875, 0.625, 1.0, 0.5, 1.0, 0.25, 0.625, 0.375, 0.625, 0.375, 0.75, 0.25, 0.75, 0.75, 0.625, 0.875, 0.625, 0.875, 0.75, 0.75, 0.75, 0.625, 0.625, 0.75, 0.625, 0.75, 0.75, 0.625, 0.75, 0.625, 0.5, 0.75, 0.5, 0.75, 0.625, 0.625, 0.625, 0.75, 0.5, 0.875, 0.5, 0.875, 0.625, 0.75, 0.625, 0.125, 0.625, 0.25, 0.625, 0.25, 0.75, 0.125, 0.75, 0.125, 0.5, 0.25, 0.5, 0.25, 0.625, 0.125, 0.625, 0.25, 0.5, 0.375, 0.5, 0.375, 0.625, 0.25, 0.625, 0.375, 0.875, 0.5, 0.875, 0.5, 1.0, 0.375, 1.0, 0.375, 0.75, 0.5, 0.75, 0.5, 0.875, 0.375, 0.875, 0.5, 0.75, 0.625, 0.75, 0.625, 0.875, 0.5, 0.875, 0.375, 0.625, 0.5, 0.625, 0.5, 0.75, 0.375, 0.75, 0.375, 0.5, 0.5, 0.5, 0.5, 0.625, 0.375, 0.625, 0.5, 0.5, 0.625, 0.5, 0.625, 0.625, 0.5, 0.625, 0.375, 0.375, 0.5, 0.375, 0.5, 0.5, 0.375, 0.5, 0.375, 0.25, 0.5, 0.25, 0.5, 0.375, 0.375, 0.375, 0.5, 0.25, 0.625, 0.25, 0.625, 0.375, 0.5, 0.375, 0.375, 0.125, 0.5, 0.125, 0.5, 0.25, 0.375, 0.25, 0.375, 0.0, 0.5, 0.0, 0.5, 0.125, 0.375, 0.125, 0.5, 0.0, 0.625, 0.0, 0.625, 0.125, 0.5, 0.125, 0.5, 0.125, 0.625, 0.125, 0.625, 0.25, 0.5, 0.25, 0.5, 0.375, 0.625, 0.375, 0.625, 0.5, 0.5, 0.5, 0.5, 0.625, 0.625, 0.625, 0.625, 0.75, 0.5, 0.75, 0.5, 0.875, 0.625, 0.875, 0.625, 1.0, 0.5, 1.0, 0.25, 0.625, 0.375, 0.625, 0.375, 0.75, 0.25, 0.75, 0.75, 0.625, 0.875, 0.625, 0.875, 0.75, 0.75, 0.75, 0.625, 0.625, 0.75, 0.625, 0.75, 0.75, 0.625, 0.75, 0.625, 0.5, 0.75, 0.5, 0.75, 0.625, 0.625, 0.625, 0.75, 0.5, 0.875, 0.5, 0.875, 0.625, 0.75, 0.625, 0.125, 0.625, 0.25, 0.625, 0.25, 0.75, 0.125, 0.75, 0.125, 0.5, 0.25, 0.5, 0.25, 0.625, 0.125, 0.625, 0.25, 0.5, 0.375, 0.5, 0.375, 0.625, 0.25, 0.625, 0.375, 0.875, 0.5, 0.875, 0.5, 1.0, 0.375, 1.0, 0.375, 0.75, 0.5, 0.75, 0.5, 0.875, 0.375, 0.875, 0.5, 0.75, 0.625, 0.75, 0.625, 0.875, 0.5, 0.875, 0.375, 0.625, 0.5, 0.625, 0.5, 0.75, 0.375, 0.75, 0.375, 0.5, 0.5, 0.5, 0.5, 0.625, 0.375, 0.625, 0.5, 0.5, 0.625, 0.5, 0.625, 0.625, 0.5, 0.625, 0.375, 0.375, 0.5, 0.375, 0.5, 0.5, 0.375, 0.5, 0.375, 0.25, 0.5, 0.25, 0.5, 0.375, 0.375, 0.375, 0.5, 0.25, 0.625, 0.25, 0.625, 0.375, 0.5, 0.375, 0.375, 0.125, 0.5, 0.125, 0.5, 0.25, 0.375, 0.25, 0.375, 0.0, 0.5, 0.0, 0.5, 0.125, 0.375, 0.125, 0.5, 0.0, 0.625, 0.0, 0.625, 0.125, 0.5, 0.125, 0.5, 0.125, 0.625, 0.125, 0.625, 0.25, 0.5, 0.25, 0.5, 0.375, 0.625, 0.375, 0.625, 0.5, 0.5, 0.5, 0.5, 0.625, 0.625, 0.625, 0.625, 0.75, 0.5, 0.75, 0.5, 0.875, 0.625, 0.875, 0.625, 1.0, 0.5, 1.0, 0.25, 0.625, 0.375, 0.625, 0.375, 0.75, 0.25, 0.75, 0.75, 0.625, 0.875, 0.625, 0.875, 0.75, 0.75, 0.75, 0.625, 0.625, 0.75, 0.625, 0.75, 0.75, 0.625, 0.75, 0.625, 0.5, 0.75, 0.5, 0.75, 0.625, 0.625, 0.625, 0.75, 0.5, 0.875, 0.5, 0.875, 0.625, 0.75, 0.625, 0.125, 0.625, 0.25, 0.625, 0.25, 0.75, 0.125, 0.75, 0.125, 0.5, 0.25, 0.5, 0.25, 0.625, 0.125, 0.625, 0.25, 0.5, 0.375, 0.5, 0.375, 0.625, 0.25, 0.625, 0.375, 0.875, 0.5, 0.875, 0.5, 1.0, 0.375, 1.0, 0.375, 0.75, 0.5, 0.75, 0.5, 0.875, 0.375, 0.875, 0.5, 0.75, 0.625, 0.75, 0.625, 0.875, 0.5, 0.875, 0.375, 0.625, 0.5, 0.625, 0.5, 0.75, 0.375, 0.75, 0.375, 0.5, 0.5, 0.5, 0.5, 0.625, 0.375, 0.625, 0.5, 0.5, 0.625, 0.5, 0.625, 0.625, 0.5, 0.625, 0.375, 0.375, 0.5, 0.375, 0.5, 0.5, 0.375, 0.5, 0.375, 0.25, 0.5, 0.25, 0.5, 0.375, 0.375, 0.375, 0.5, 0.25, 0.625, 0.25, 0.625, 0.375, 0.5, 0.375, 0.375, 0.125, 0.5, 0.125, 0.5, 0.25, 0.375, 0.25, 0.375, 0.0, 0.5, 0.0, 0.5, 0.125, 0.375, 0.125, 0.5, 0.0, 0.625, 0.0, 0.625, 0.125, 0.5, 0.125, 0.5, 0.125, 0.625, 0.125, 0.625, 0.25, 0.5, 0.25, 0.5, 0.375, 0.625, 0.375, 0.625, 0.5, 0.5, 0.5, 0.5, 0.625, 0.625, 0.625, 0.625, 0.75, 0.5, 0.75, 0.5, 0.875, 0.625, 0.875, 0.625, 1.0, 0.5, 1.0, 0.25, 0.625, 0.375, 0.625, 0.375, 0.75, 0.25, 0.75, 0.75, 0.625, 0.875, 0.625, 0.875, 0.75, 0.75, 0.75, 0.625, 0.625, 0.75, 0.625, 0.75, 0.75, 0.625, 0.75, 0.625, 0.5, 0.75, 0.5, 0.75, 0.625, 0.625, 0.625, 0.75, 0.5, 0.875, 0.5, 0.875, 0.625, 0.75, 0.625, 0.125, 0.625, 0.25, 0.625, 0.25, 0.75, 0.125, 0.75, 0.125, 0.5, 0.25, 0.5, 0.25, 0.625, 0.125, 0.625, 0.25, 0.5, 0.375, 0.5, 0.375, 0.625, 0.25, 0.625, 0.375, 0.875, 0.5, 0.875, 0.5, 1.0, 0.375, 1.0, 0.375, 0.75, 0.5, 0.75, 0.5, 0.875, 0.375, 0.875, 0.5, 0.75, 0.625, 0.75, 0.625, 0.875, 0.5, 0.875, 0.375, 0.625, 0.5, 0.625, 0.5, 0.75, 0.375, 0.75, 0.375, 0.5, 0.5, 0.5, 0.5, 0.625, 0.375, 0.625, 0.5, 0.5, 0.625, 0.5, 0.625, 0.625, 0.5, 0.625, 0.375, 0.375, 0.5, 0.375, 0.5, 0.5, 0.375, 0.5, 0.375, 0.25, 0.5, 0.25, 0.5, 0.375, 0.375, 0.375, 0.5, 0.25, 0.625, 0.25, 0.625, 0.375, 0.5, 0.375, 0.375, 0.125, 0.5, 0.125, 0.5, 0.25, 0.375, 0.25, 0.375, 0.0, 0.5, 0.0, 0.5, 0.125, 0.375, 0.125, 0.5, 0.0, 0.625, 0.0, 0.625, 0.125, 0.5, 0.125, 0.5, 0.125, 0.625, 0.125, 0.625, 0.25, 0.5, 0.25, 0.5, 0.375, 0.625, 0.375, 0.625, 0.5, 0.5, 0.5, 0.5, 0.625, 0.625, 0.625, 0.625, 0.75, 0.5, 0.75, 0.5, 0.875, 0.625, 0.875, 0.625, 1.0, 0.5, 1.0, 0.25, 0.625, 0.375, 0.625, 0.375, 0.75, 0.25, 0.75, 0.75, 0.625, 0.875, 0.625, 0.875, 0.75, 0.75, 0.75, 0.625, 0.625, 0.75, 0.625, 0.75, 0.75, 0.625, 0.75, 0.625, 0.5, 0.75, 0.5, 0.75, 0.625, 0.625, 0.625, 0.75, 0.5, 0.875, 0.5, 0.875, 0.625, 0.75, 0.625, 0.125, 0.625, 0.25, 0.625, 0.25, 0.75, 0.125, 0.75, 0.125, 0.5, 0.25, 0.5, 0.25, 0.625, 0.125, 0.625, 0.25, 0.5, 0.375, 0.5, 0.375, 0.625, 0.25, 0.625, 0.375, 0.875, 0.5, 0.875, 0.5, 1.0, 0.375, 1.0, 0.375, 0.75, 0.5, 0.75, 0.5, 0.875, 0.375, 0.875, 0.5, 0.75, 0.625, 0.75, 0.625, 0.875, 0.5, 0.875, 0.375, 0.625, 0.5, 0.625, 0.5, 0.75, 0.375, 0.75, 0.375, 0.5, 0.5, 0.5, 0.5, 0.625, 0.375, 0.625, 0.5, 0.5, 0.625, 0.5, 0.625, 0.625, 0.5, 0.625, 0.375, 0.375, 0.5, 0.375, 0.5, 0.5, 0.375, 0.5, 0.375, 0.25, 0.5, 0.25, 0.5, 0.375, 0.375, 0.375, 0.5, 0.25, 0.625, 0.25, 0.625, 0.375, 0.5, 0.375, 0.375, 0.125, 0.5, 0.125, 0.5, 0.25, 0.375, 0.25, 0.375, 0.0, 0.5, 0.0, 0.5, 0.125, 0.375, 0.125, 0.5, 0.0, 0.625, 0.0, 0.625, 0.125, 0.5, 0.125, 0.5, 0.125, 0.625, 0.125, 0.625, 0.25, 0.5, 0.25, 0.5, 0.375, 0.625, 0.375, 0.625, 0.5, 0.5, 0.5, 0.5, 0.625, 0.625, 0.625, 0.625, 0.75, 0.5, 0.75, 0.5, 0.875, 0.625, 0.875, 0.625, 1.0, 0.5, 1.0, 0.25, 0.625, 0.375, 0.625, 0.375, 0.75, 0.25, 0.75, 0.75, 0.625, 0.875, 0.625, 0.875, 0.75, 0.75, 0.75, 0.625, 0.625, 0.75, 0.625, 0.75, 0.75, 0.625, 0.75, 0.625, 0.5, 0.75, 0.5, 0.75, 0.625, 0.625, 0.625, 0.75, 0.5, 0.875, 0.5, 0.875, 0.625, 0.75, 0.625, 0.125, 0.625, 0.25, 0.625, 0.25, 0.75, 0.125, 0.75, 0.125, 0.5, 0.25, 0.5, 0.25, 0.625, 0.125, 0.625, 0.25, 0.5, 0.375, 0.5, 0.375, 0.625, 0.25, 0.625, 0.375, 0.875, 0.5, 0.875, 0.5, 1.0, 0.375, 1.0, 0.375, 0.75, 0.5, 0.75, 0.5, 0.875, 0.375, 0.875, 0.5, 0.75, 0.625, 0.75, 0.625, 0.875, 0.5, 0.875, 0.375, 0.625, 0.5, 0.625, 0.5, 0.75, 0.375, 0.75, 0.375, 0.5, 0.5, 0.5, 0.5, 0.625, 0.375, 0.625, 0.5, 0.5, 0.625, 0.5, 0.625, 0.625, 0.5, 0.625, 0.375, 0.375, 0.5, 0.375, 0.5, 0.5, 0.375, 0.5, 0.375, 0.25, 0.5, 0.25, 0.5, 0.375, 0.375, 0.375, 0.5, 0.25, 0.625, 0.25, 0.625, 0.375, 0.5, 0.375, 0.375, 0.125, 0.5, 0.125, 0.5, 0.25, 0.375, 0.25, 0.375, 0.0, 0.5, 0.0, 0.5, 0.125, 0.375, 0.125, 0.5, 0.0, 0.625, 0.0, 0.625, 0.125, 0.5, 0.125, 0.375, 0.0, 0.625, 0.0, 0.625, 0.25, 0.375, 0.25, 0.375, 0.4385, 0.625, 0.4385, 0.625, 0.5, 0.375, 0.5, 0.375, 0.5, 0.625, 0.5, 0.625, 0.75, 0.375, 0.75, 0.375, 0.9365, 0.625, 0.9365, 0.625, 1.0, 0.375, 1.0, 0.3135, 0.5, 0.375, 0.5, 0.375, 0.75, 0.3135, 0.75, 0.8115, 0.5, 0.875, 0.5, 0.875, 0.75, 0.8115, 0.75, 0.6865, 0.5, 0.748, 0.5, 0.748, 0.75, 0.6865, 0.75, 0.1885, 0.5, 0.252, 0.5, 0.252, 0.75, 0.1885, 0.75, 0.375, 0.8115, 0.625, 0.8115, 0.625, 0.873, 0.375, 0.873, 0.375, 0.3135, 0.625, 0.3135, 0.625, 0.377, 0.375, 0.377, 0.375, 0.75, 0.625, 0.75, 0.625, 0.8115, 0.375, 0.8115, 0.625, 0.5, 0.6865, 0.5, 0.6865, 0.75, 0.625, 0.75, 0.252, 0.5, 0.3135, 0.5, 0.3135, 0.75, 0.252, 0.75, 0.375, 0.377, 0.625, 0.377, 0.625, 0.4385, 0.375, 0.4385, 0.375, 0.25, 0.625, 0.25, 0.625, 0.3135, 0.375, 0.3135, 0.125, 0.5, 0.1885, 0.5, 0.1885, 0.75, 0.125, 0.75, 0.748, 0.5, 0.8115, 0.5, 0.8115, 0.75, 0.748, 0.75, 0.375, 0.873, 0.625, 0.873, 0.625, 0.9365, 0.375, 0.9365, 0.375, 0.0, 0.625, 0.0, 0.625, 0.25, 0.375, 0.25, 0.375, 0.4385, 0.625, 0.4385, 0.625, 0.5, 0.375, 0.5, 0.375, 0.5, 0.625, 0.5, 0.625, 0.75, 0.375, 0.75, 0.375, 0.9365, 0.625, 0.9365, 0.625, 1.0, 0.375, 1.0, 0.3135, 0.5, 0.375, 0.5, 0.375, 0.75, 0.3135, 0.75, 0.8115, 0.5, 0.875, 0.5, 0.875, 0.75, 0.8115, 0.75, 0.6865, 0.5, 0.748, 0.5, 0.748, 0.75, 0.6865, 0.75, 0.1885, 0.5, 0.252, 0.5, 0.252, 0.75, 0.1885, 0.75, 0.375, 0.8115, 0.625, 0.8115, 0.625, 0.873, 0.375, 0.873, 0.375, 0.3135, 0.625, 0.3135, 0.625, 0.377, 0.375, 0.377, 0.375, 0.75, 0.625, 0.75, 0.625, 0.8115, 0.375, 0.8115, 0.625, 0.5, 0.6865, 0.5, 0.6865, 0.75, 0.625, 0.75, 0.252, 0.5, 0.3135, 0.5, 0.3135, 0.75, 0.252, 0.75, 0.375, 0.377, 0.625, 0.377, 0.625, 0.4385, 0.375, 0.4385, 0.375, 0.25, 0.625, 0.25, 0.625, 0.3135, 0.375, 0.3135, 0.125, 0.5, 0.1885, 0.5, 0.1885, 0.75, 0.125, 0.75, 0.748, 0.5, 0.8115, 0.5, 0.8115, 0.75, 0.748, 0.75, 0.375, 0.873, 0.625, 0.873, 0.625, 0.9365, 0.375, 0.9365, 0.375, 0.0, 0.625, 0.0, 0.625, 0.25, 0.375, 0.25, 0.375, 0.4385, 0.625, 0.4385, 0.625, 0.5, 0.375, 0.5, 0.375, 0.5, 0.625, 0.5, 0.625, 0.75, 0.375, 0.75, 0.375, 0.9365, 0.625, 0.9365, 0.625, 1.0, 0.375, 1.0, 0.3135, 0.5, 0.375, 0.5, 0.375, 0.75, 0.3135, 0.75, 0.8115, 0.5, 0.875, 0.5, 0.875, 0.75, 0.8115, 0.75, 0.6865, 0.5, 0.748, 0.5, 0.748, 0.75, 0.6865, 0.75, 0.1885, 0.5, 0.252, 0.5, 0.252, 0.75, 0.1885, 0.75, 0.375, 0.8115, 0.625, 0.8115, 0.625, 0.873, 0.375, 0.873, 0.375, 0.3135, 0.625, 0.3135, 0.625, 0.377, 0.375, 0.377, 0.375, 0.75, 0.625, 0.75, 0.625, 0.8115, 0.375, 0.8115, 0.625, 0.5, 0.6865, 0.5, 0.6865, 0.75, 0.625, 0.75, 0.252, 0.5, 0.3135, 0.5, 0.3135, 0.75, 0.252, 0.75, 0.375, 0.377, 0.625, 0.377, 0.625, 0.4385, 0.375, 0.4385, 0.375, 0.25, 0.625, 0.25, 0.625, 0.3135, 0.375, 0.3135, 0.125, 0.5, 0.1885, 0.5, 0.1885, 0.75, 0.125, 0.75, 0.748, 0.5, 0.8115, 0.5, 0.8115, 0.75, 0.748, 0.75, 0.375, 0.873, 0.625, 0.873, 0.625, 0.9365, 0.375, 0.9365, 0.375, 0.0, 0.625, 0.0, 0.625, 0.25, 0.375, 0.25, 0.375, 0.4385, 0.625, 0.4385, 0.625, 0.5, 0.375, 0.5, 0.375, 0.5, 0.625, 0.5, 0.625, 0.75, 0.375, 0.75, 0.375, 0.9365, 0.625, 0.9365, 0.625, 1.0, 0.375, 1.0, 0.3135, 0.5, 0.375, 0.5, 0.375, 0.75, 0.3135, 0.75, 0.8115, 0.5, 0.875, 0.5, 0.875, 0.75, 0.8115, 0.75, 0.6865, 0.5, 0.748, 0.5, 0.748, 0.75, 0.6865, 0.75, 0.1885, 0.5, 0.252, 0.5, 0.252, 0.75, 0.1885, 0.75, 0.375, 0.8115, 0.625, 0.8115, 0.625, 0.873, 0.375, 0.873, 0.375, 0.3135, 0.625, 0.3135, 0.625, 0.377, 0.375, 0.377, 0.375, 0.75, 0.625, 0.75, 0.625, 0.8115, 0.375, 0.8115, 0.625, 0.5, 0.6865, 0.5, 0.6865, 0.75, 0.625, 0.75, 0.252, 0.5, 0.3135, 0.5, 0.3135, 0.75, 0.252, 0.75, 0.375, 0.377, 0.625, 0.377, 0.625, 0.4385, 0.375, 0.4385, 0.375, 0.25, 0.625, 0.25, 0.625, 0.3135, 0.375, 0.3135, 0.125, 0.5, 0.1885, 0.5, 0.1885, 0.75, 0.125, 0.75, 0.748, 0.5, 0.8115, 0.5, 0.8115, 0.75, 0.748, 0.75, 0.375, 0.873, 0.625, 0.873, 0.625, 0.9365, 0.375, 0.9365, 0.375, 0.0, 0.625, 0.0, 0.625, 0.25, 0.375, 0.25, 0.375, 0.4385, 0.625, 0.4385, 0.625, 0.5, 0.375, 0.5, 0.375, 0.5, 0.625, 0.5, 0.625, 0.75, 0.375, 0.75, 0.375, 0.9365, 0.625, 0.9365, 0.625, 1.0, 0.375, 1.0, 0.3135, 0.5, 0.375, 0.5, 0.375, 0.75, 0.3135, 0.75, 0.8115, 0.5, 0.875, 0.5, 0.875, 0.75, 0.8115, 0.75, 0.6865, 0.5, 0.748, 0.5, 0.748, 0.75, 0.6865, 0.75, 0.1885, 0.5, 0.252, 0.5, 0.252, 0.75, 0.1885, 0.75, 0.375, 0.8115, 0.625, 0.8115, 0.625, 0.873, 0.375, 0.873, 0.375, 0.3135, 0.625, 0.3135, 0.625, 0.377, 0.375, 0.377, 0.375, 0.75, 0.625, 0.75, 0.625, 0.8115, 0.375, 0.8115, 0.625, 0.5, 0.6865, 0.5, 0.6865, 0.75, 0.625, 0.75, 0.252, 0.5, 0.3135, 0.5, 0.3135, 0.75, 0.252, 0.75, 0.375, 0.377, 0.625, 0.377, 0.625, 0.4385, 0.375, 0.4385, 0.375, 0.25, 0.625, 0.25, 0.625, 0.3135, 0.375, 0.3135, 0.125, 0.5, 0.1885, 0.5, 0.1885, 0.75, 0.125, 0.75, 0.748, 0.5, 0.8115, 0.5, 0.8115, 0.75, 0.748, 0.75, 0.375, 0.873, 0.625, 0.873, 0.625, 0.9365, 0.375, 0.9365, 0.375, 0.0, 0.625, 0.0, 0.625, 0.25, 0.375, 0.25, 0.375, 0.4385, 0.625, 0.4385, 0.625, 0.5, 0.375, 0.5, 0.375, 0.5, 0.625, 0.5, 0.625, 0.75, 0.375, 0.75, 0.375, 0.9365, 0.625, 0.9365, 0.625, 1.0, 0.375, 1.0, 0.3135, 0.5, 0.375, 0.5, 0.375, 0.75, 0.3135, 0.75, 0.8115, 0.5, 0.875, 0.5, 0.875, 0.75, 0.8115, 0.75, 0.6865, 0.5, 0.748, 0.5, 0.748, 0.75, 0.6865, 0.75, 0.1885, 0.5, 0.252, 0.5, 0.252, 0.75, 0.1885, 0.75, 0.375, 0.8115, 0.625, 0.8115, 0.625, 0.873, 0.375, 0.873, 0.375, 0.3135, 0.625, 0.3135, 0.625, 0.377, 0.375, 0.377, 0.375, 0.75, 0.625, 0.75, 0.625, 0.8115, 0.375, 0.8115, 0.625, 0.5, 0.6865, 0.5, 0.6865, 0.75, 0.625, 0.75, 0.252, 0.5, 0.3135, 0.5, 0.3135, 0.75, 0.252, 0.75, 0.375, 0.377, 0.625, 0.377, 0.625, 0.4385, 0.375, 0.4385, 0.375, 0.25, 0.625, 0.25, 0.625, 0.3135, 0.375, 0.3135, 0.125, 0.5, 0.1885, 0.5, 0.1885, 0.75, 0.125, 0.75, 0.748, 0.5, 0.8115, 0.5, 0.8115, 0.75, 0.748, 0.75, 0.375, 0.873, 0.625, 0.873, 0.625, 0.9365, 0.375, 0.9365, 0.375, 0.0, 0.625, 0.0, 0.625, 0.25, 0.375, 0.25, 0.375, 0.4385, 0.625, 0.4385, 0.625, 0.5, 0.375, 0.5, 0.375, 0.5, 0.625, 0.5, 0.625, 0.75, 0.375, 0.75, 0.375, 0.9365, 0.625, 0.9365, 0.625, 1.0, 0.375, 1.0, 0.3135, 0.5, 0.375, 0.5, 0.375, 0.75, 0.3135, 0.75, 0.8115, 0.5, 0.875, 0.5, 0.875, 0.75, 0.8115, 0.75, 0.6865, 0.5, 0.748, 0.5, 0.748, 0.75, 0.6865, 0.75, 0.1885, 0.5, 0.252, 0.5, 0.252, 0.75, 0.1885, 0.75, 0.375, 0.8115, 0.625, 0.8115, 0.625, 0.873, 0.375, 0.873, 0.375, 0.3135, 0.625, 0.3135, 0.625, 0.377, 0.375, 0.377, 0.375, 0.75, 0.625, 0.75, 0.625, 0.8115, 0.375, 0.8115, 0.625, 0.5, 0.6865, 0.5, 0.6865, 0.75, 0.625, 0.75, 0.252, 0.5, 0.3135, 0.5, 0.3135, 0.75, 0.252, 0.75, 0.375, 0.377, 0.625, 0.377, 0.625, 0.4385, 0.375, 0.4385, 0.375, 0.25, 0.625, 0.25, 0.625, 0.3135, 0.375, 0.3135, 0.125, 0.5, 0.1885, 0.5, 0.1885, 0.75, 0.125, 0.75, 0.748, 0.5, 0.8115, 0.5, 0.8115, 0.75, 0.748, 0.75, 0.375, 0.873, 0.625, 0.873, 0.625, 0.9365, 0.375, 0.9365, 0.375, 0.0, 0.625, 0.0, 0.625, 0.25, 0.375, 0.25, 0.375, 0.4385, 0.625, 0.4385, 0.625, 0.5, 0.375, 0.5, 0.375, 0.5, 0.625, 0.5, 0.625, 0.75, 0.375, 0.75, 0.375, 0.9365, 0.625, 0.9365, 0.625, 1.0, 0.375, 1.0, 0.3135, 0.5, 0.375, 0.5, 0.375, 0.75, 0.3135, 0.75, 0.8115, 0.5, 0.875, 0.5, 0.875, 0.75, 0.8115, 0.75, 0.6865, 0.5, 0.748, 0.5, 0.748, 0.75, 0.6865, 0.75, 0.1885, 0.5, 0.252, 0.5, 0.252, 0.75, 0.1885, 0.75, 0.375, 0.8115, 0.625, 0.8115, 0.625, 0.873, 0.375, 0.873, 0.375, 0.3135, 0.625, 0.3135, 0.625, 0.377, 0.375, 0.377, 0.375, 0.75, 0.625, 0.75, 0.625, 0.8115, 0.375, 0.8115, 0.625, 0.5, 0.6865, 0.5, 0.6865, 0.75, 0.625, 0.75, 0.252, 0.5, 0.3135, 0.5, 0.3135, 0.75, 0.252, 0.75, 0.375, 0.377, 0.625, 0.377, 0.625, 0.4385, 0.375, 0.4385, 0.375, 0.25, 0.625, 0.25, 0.625, 0.3135, 0.375, 0.3135, 0.125, 0.5, 0.1885, 0.5, 0.1885, 0.75, 0.125, 0.75, 0.748, 0.5, 0.8115, 0.5, 0.8115, 0.75, 0.748, 0.75, 0.375, 0.873, 0.625, 0.873, 0.625, 0.9365, 0.375, 0.9365, 0.375, 0.0, 0.625, 0.0, 0.625, 0.25, 0.375, 0.25, 0.375, 0.4385, 0.625, 0.4385, 0.625, 0.5, 0.375, 0.5, 0.375, 0.5, 0.625, 0.5, 0.625, 0.75, 0.375, 0.75, 0.375, 0.9365, 0.625, 0.9365, 0.625, 1.0, 0.375, 1.0, 0.3135, 0.5, 0.375, 0.5, 0.375, 0.75, 0.3135, 0.75, 0.8115, 0.5, 0.875, 0.5, 0.875, 0.75, 0.8115, 0.75, 0.6865, 0.5, 0.748, 0.5, 0.748, 0.75, 0.6865, 0.75, 0.1885, 0.5, 0.252, 0.5, 0.252, 0.75, 0.1885, 0.75, 0.375, 0.8115, 0.625, 0.8115, 0.625, 0.873, 0.375, 0.873, 0.375, 0.3135, 0.625, 0.3135, 0.625, 0.377, 0.375, 0.377, 0.375, 0.75, 0.625, 0.75, 0.625, 0.8115, 0.375, 0.8115, 0.625, 0.5, 0.6865, 0.5, 0.6865, 0.75, 0.625, 0.75, 0.252, 0.5, 0.3135, 0.5, 0.3135, 0.75, 0.252, 0.75, 0.375, 0.377, 0.625, 0.377, 0.625, 0.4385, 0.375, 0.4385, 0.375, 0.25, 0.625, 0.25, 0.625, 0.3135, 0.375, 0.3135, 0.125, 0.5, 0.1885, 0.5, 0.1885, 0.75, 0.125, 0.75, 0.748, 0.5, 0.8115, 0.5, 0.8115, 0.75, 0.748, 0.75, 0.375, 0.873, 0.625, 0.873, 0.625, 0.9365, 0.375, 0.9365, 0.375, 0.0, 0.625, 0.0, 0.625, 0.25, 0.375, 0.25, 0.375, 0.4385, 0.625, 0.4385, 0.625, 0.5, 0.375, 0.5, 0.375, 0.5, 0.625, 0.5, 0.625, 0.75, 0.375, 0.75, 0.375, 0.9365, 0.625, 0.9365, 0.625, 1.0, 0.375, 1.0, 0.3135, 0.5, 0.375, 0.5, 0.375, 0.75, 0.3135, 0.75, 0.8115, 0.5, 0.875, 0.5, 0.875, 0.75, 0.8115, 0.75, 0.6865, 0.5, 0.748, 0.5, 0.748, 0.75, 0.6865, 0.75, 0.1885, 0.5, 0.252, 0.5, 0.252, 0.75, 0.1885, 0.75, 0.375, 0.8115, 0.625, 0.8115, 0.625, 0.873, 0.375, 0.873, 0.375, 0.3135, 0.625, 0.3135, 0.625, 0.377, 0.375, 0.377, 0.375, 0.75, 0.625, 0.75, 0.625, 0.8115, 0.375, 0.8115, 0.625, 0.5, 0.6865, 0.5, 0.6865, 0.75, 0.625, 0.75, 0.252, 0.5, 0.3135, 0.5, 0.3135, 0.75, 0.252, 0.75, 0.375, 0.377, 0.625, 0.377, 0.625, 0.4385, 0.375, 0.4385, 0.375, 0.25, 0.625, 0.25, 0.625, 0.3135, 0.375, 0.3135, 0.125, 0.5, 0.1885, 0.5, 0.1885, 0.75, 0.125, 0.75, 0.748, 0.5, 0.8115, 0.5, 0.8115, 0.75, 0.748, 0.75, 0.375, 0.873, 0.625, 0.873, 0.625, 0.9365, 0.375, 0.9365, 0.375, 0.0, 0.625, 0.0, 0.625, 0.25, 0.375, 0.25, 0.375, 0.4385, 0.625, 0.4385, 0.625, 0.5, 0.375, 0.5, 0.375, 0.5, 0.625, 0.5, 0.625, 0.75, 0.375, 0.75, 0.375, 0.9365, 0.625, 0.9365, 0.625, 1.0, 0.375, 1.0, 0.3135, 0.5, 0.375, 0.5, 0.375, 0.75, 0.3135, 0.75, 0.8115, 0.5, 0.875, 0.5, 0.875, 0.75, 0.8115, 0.75, 0.6865, 0.5, 0.748, 0.5, 0.748, 0.75, 0.6865, 0.75, 0.1885, 0.5, 0.252, 0.5, 0.252, 0.75, 0.1885, 0.75, 0.375, 0.8115, 0.625, 0.8115, 0.625, 0.873, 0.375, 0.873, 0.375, 0.3135, 0.625, 0.3135, 0.625, 0.377, 0.375, 0.377, 0.375, 0.75, 0.625, 0.75, 0.625, 0.8115, 0.375, 0.8115, 0.625, 0.5, 0.6865, 0.5, 0.6865, 0.75, 0.625, 0.75, 0.252, 0.5, 0.3135, 0.5, 0.3135, 0.75, 0.252, 0.75, 0.375, 0.377, 0.625, 0.377, 0.625, 0.4385, 0.375, 0.4385, 0.375, 0.25, 0.625, 0.25, 0.625, 0.3135, 0.375, 0.3135, 0.125, 0.5, 0.1885, 0.5, 0.1885, 0.75, 0.125, 0.75, 0.748, 0.5, 0.8115, 0.5, 0.8115, 0.75, 0.748, 0.75, 0.375, 0.873, 0.625, 0.873, 0.625, 0.9365, 0.375, 0.9365, 0.375, 0.0, 0.625, 0.0, 0.625, 0.25, 0.375, 0.25, 0.375, 0.4385, 0.625, 0.4385, 0.625, 0.5, 0.375, 0.5, 0.375, 0.5, 0.625, 0.5, 0.625, 0.75, 0.375, 0.75, 0.375, 0.9365, 0.625, 0.9365, 0.625, 1.0, 0.375, 1.0, 0.3135, 0.5, 0.375, 0.5, 0.375, 0.75, 0.3135, 0.75, 0.8115, 0.5, 0.875, 0.5, 0.875, 0.75, 0.8115, 0.75, 0.6865, 0.5, 0.748, 0.5, 0.748, 0.75, 0.6865, 0.75, 0.1885, 0.5, 0.252, 0.5, 0.252, 0.75, 0.1885, 0.75, 0.375, 0.8115, 0.625, 0.8115, 0.625, 0.873, 0.375, 0.873, 0.375, 0.3135, 0.625, 0.3135, 0.625, 0.377, 0.375, 0.377, 0.375, 0.75, 0.625, 0.75, 0.625, 0.8115, 0.375, 0.8115, 0.625, 0.5, 0.6865, 0.5, 0.6865, 0.75, 0.625, 0.75, 0.252, 0.5, 0.3135, 0.5, 0.3135, 0.75, 0.252, 0.75, 0.375, 0.377, 0.625, 0.377, 0.625, 0.4385, 0.375, 0.4385, 0.375, 0.25, 0.625, 0.25, 0.625, 0.3135, 0.375, 0.3135, 0.125, 0.5, 0.1885, 0.5, 0.1885, 0.75, 0.125, 0.75, 0.748, 0.5, 0.8115, 0.5, 0.8115, 0.75, 0.748, 0.75, 0.375, 0.873, 0.625, 0.873, 0.625, 0.9365, 0.375, 0.9365, 0.375, 0.0, 0.625, 0.0, 0.625, 0.25, 0.375, 0.25, 0.375, 0.4385, 0.625, 0.4385, 0.625, 0.5, 0.375, 0.5, 0.375, 0.5, 0.625, 0.5, 0.625, 0.75, 0.375, 0.75, 0.375, 0.9365, 0.625, 0.9365, 0.625, 1.0, 0.375, 1.0, 0.3135, 0.5, 0.375, 0.5, 0.375, 0.75, 0.3135, 0.75, 0.8115, 0.5, 0.875, 0.5, 0.875, 0.75, 0.8115, 0.75, 0.6865, 0.5, 0.748, 0.5, 0.748, 0.75, 0.6865, 0.75, 0.1885, 0.5, 0.252, 0.5, 0.252, 0.75, 0.1885, 0.75, 0.375, 0.8115, 0.625, 0.8115, 0.625, 0.873, 0.375, 0.873, 0.375, 0.3135, 0.625, 0.3135, 0.625, 0.377, 0.375, 0.377, 0.375, 0.75, 0.625, 0.75, 0.625, 0.8115, 0.375, 0.8115, 0.625, 0.5, 0.6865, 0.5, 0.6865, 0.75, 0.625, 0.75, 0.252, 0.5, 0.3135, 0.5, 0.3135, 0.75, 0.252, 0.75, 0.375, 0.377, 0.625, 0.377, 0.625, 0.4385, 0.375, 0.4385, 0.375, 0.25, 0.625, 0.25, 0.625, 0.3135, 0.375, 0.3135, 0.125, 0.5, 0.1885, 0.5, 0.1885, 0.75, 0.125, 0.75, 0.748, 0.5, 0.8115, 0.5, 0.8115, 0.75, 0.748, 0.75, 0.375, 0.873, 0.625, 0.873, 0.625, 0.9365, 0.375, 0.9365, 0.5, 0.125, 0.625, 0.125, 0.625, 0.25, 0.5, 0.25, 0.5, 0.375, 0.625, 0.375, 0.625, 0.5, 0.5, 0.5, 0.5, 0.625, 0.625, 0.625, 0.625, 0.75, 0.5, 0.75, 0.5, 0.875, 0.625, 0.875, 0.625, 1.0, 0.5, 1.0, 0.25, 0.625, 0.375, 0.625, 0.375, 0.75, 0.25, 0.75, 0.75, 0.625, 0.875, 0.625, 0.875, 0.75, 0.75, 0.75, 0.625, 0.625, 0.75, 0.625, 0.75, 0.75, 0.625, 0.75, 0.625, 0.5, 0.75, 0.5, 0.75, 0.625, 0.625, 0.625, 0.75, 0.5, 0.875, 0.5, 0.875, 0.625, 0.75, 0.625, 0.125, 0.625, 0.25, 0.625, 0.25, 0.75, 0.125, 0.75, 0.125, 0.5, 0.25, 0.5, 0.25, 0.625, 0.125, 0.625, 0.25, 0.5, 0.375, 0.5, 0.375, 0.625, 0.25, 0.625, 0.375, 0.875, 0.5, 0.875, 0.5, 1.0, 0.375, 1.0, 0.375, 0.75, 0.5, 0.75, 0.5, 0.875, 0.375, 0.875, 0.5, 0.75, 0.625, 0.75, 0.625, 0.875, 0.5, 0.875, 0.375, 0.625, 0.5, 0.625, 0.5, 0.75, 0.375, 0.75, 0.375, 0.5, 0.5, 0.5, 0.5, 0.625, 0.375, 0.625, 0.5, 0.5, 0.625, 0.5, 0.625, 0.625, 0.5, 0.625, 0.375, 0.375, 0.5, 0.375, 0.5, 0.5, 0.375, 0.5, 0.375, 0.25, 0.5, 0.25, 0.5, 0.375, 0.375, 0.375, 0.5, 0.25, 0.625, 0.25, 0.625, 0.375, 0.5, 0.375, 0.375, 0.125, 0.5, 0.125, 0.5, 0.25, 0.375, 0.25, 0.375, 0.0, 0.5, 0.0, 0.5, 0.125, 0.375, 0.125, 0.5, 0.0, 0.625, 0.0, 0.625, 0.125, 0.5, 0.125, 0.375, 0.0, 0.625, 0.0, 0.625, 0.25, 0.375, 0.25, 0.375, 0.4385, 0.625, 0.4385, 0.625, 0.5, 0.375, 0.5, 0.375, 0.5, 0.625, 0.5, 0.625, 0.75, 0.375, 0.75, 0.375, 0.9365, 0.625, 0.9365, 0.625, 1.0, 0.375, 1.0, 0.3135, 0.5, 0.375, 0.5, 0.375, 0.75, 0.3135, 0.75, 0.8115, 0.5, 0.875, 0.5, 0.875, 0.75, 0.8115, 0.75, 0.6865, 0.5, 0.748, 0.5, 0.748, 0.75, 0.6865, 0.75, 0.1885, 0.5, 0.252, 0.5, 0.252, 0.75, 0.1885, 0.75, 0.375, 0.8115, 0.625, 0.8115, 0.625, 0.873, 0.375, 0.873, 0.375, 0.3135, 0.625, 0.3135, 0.625, 0.377, 0.375, 0.377, 0.375, 0.75, 0.625, 0.75, 0.625, 0.8115, 0.375, 0.8115, 0.625, 0.5, 0.6865, 0.5, 0.6865, 0.75, 0.625, 0.75, 0.252, 0.5, 0.3135, 0.5, 0.3135, 0.75, 0.252, 0.75, 0.375, 0.377, 0.625, 0.377, 0.625, 0.4385, 0.375, 0.4385, 0.375, 0.25, 0.625, 0.25, 0.625, 0.3135, 0.375, 0.3135, 0.125, 0.5, 0.1885, 0.5, 0.1885, 0.75, 0.125, 0.75, 0.748, 0.5, 0.8115, 0.5, 0.8115, 0.75, 0.748, 0.75, 0.375, 0.873, 0.625, 0.873, 0.625, 0.9365, 0.375, 0.9365, 0.375, 0.0, 0.625, 0.0, 0.625, 0.25, 0.375, 0.25, 0.375, 0.4385, 0.625, 0.4385, 0.625, 0.5, 0.375, 0.5, 0.375, 0.5, 0.625, 0.5, 0.625, 0.75, 0.375, 0.75, 0.375, 0.9365, 0.625, 0.9365, 0.625, 1.0, 0.375, 1.0, 0.3135, 0.5, 0.375, 0.5, 0.375, 0.75, 0.3135, 0.75, 0.8115, 0.5, 0.875, 0.5, 0.875, 0.75, 0.8115, 0.75, 0.6865, 0.5, 0.748, 0.5, 0.748, 0.75, 0.6865, 0.75, 0.1885, 0.5, 0.252, 0.5, 0.252, 0.75, 0.1885, 0.75, 0.375, 0.8115, 0.625, 0.8115, 0.625, 0.873, 0.375, 0.873, 0.375, 0.3135, 0.625, 0.3135, 0.625, 0.377, 0.375, 0.377, 0.375, 0.75, 0.625, 0.75, 0.625, 0.8115, 0.375, 0.8115, 0.625, 0.5, 0.6865, 0.5, 0.6865, 0.75, 0.625, 0.75, 0.252, 0.5, 0.3135, 0.5, 0.3135, 0.75, 0.252, 0.75, 0.375, 0.377, 0.625, 0.377, 0.625, 0.4385, 0.375, 0.4385, 0.375, 0.25, 0.625, 0.25, 0.625, 0.3135, 0.375, 0.3135, 0.125, 0.5, 0.1885, 0.5, 0.1885, 0.75, 0.125, 0.75, 0.748, 0.5, 0.8115, 0.5, 0.8115, 0.75, 0.748, 0.75, 0.375, 0.873, 0.625, 0.873, 0.625, 0.9365, 0.375, 0.9365, 0.375, 0.0, 0.625, 0.0, 0.625, 0.25, 0.375, 0.25, 0.375, 0.4385, 0.625, 0.4385, 0.625, 0.5, 0.375, 0.5, 0.375, 0.5, 0.625, 0.5, 0.625, 0.75, 0.375, 0.75, 0.375, 0.9365, 0.625, 0.9365, 0.625, 1.0, 0.375, 1.0, 0.3135, 0.5, 0.375, 0.5, 0.375, 0.75, 0.3135, 0.75, 0.8115, 0.5, 0.875, 0.5, 0.875, 0.75, 0.8115, 0.75, 0.6865, 0.5, 0.748, 0.5, 0.748, 0.75, 0.6865, 0.75, 0.1885, 0.5, 0.252, 0.5, 0.252, 0.75, 0.1885, 0.75, 0.375, 0.8115, 0.625, 0.8115, 0.625, 0.873, 0.375, 0.873, 0.375, 0.3135, 0.625, 0.3135, 0.625, 0.377, 0.375, 0.377, 0.375, 0.75, 0.625, 0.75, 0.625, 0.8115, 0.375, 0.8115, 0.625, 0.5, 0.6865, 0.5, 0.6865, 0.75, 0.625, 0.75, 0.252, 0.5, 0.3135, 0.5, 0.3135, 0.75, 0.252, 0.75, 0.375, 0.377, 0.625, 0.377, 0.625, 0.4385, 0.375, 0.4385, 0.375, 0.25, 0.625, 0.25, 0.625, 0.3135, 0.375, 0.3135, 0.125, 0.5, 0.1885, 0.5, 0.1885, 0.75, 0.125, 0.75, 0.748, 0.5, 0.8115, 0.5, 0.8115, 0.75, 0.748, 0.75, 0.375, 0.873, 0.625, 0.873, 0.625, 0.9365, 0.375, 0.9365])
me_cube_042.use_remesh_fix_poles = True
me_cube_042.use_remesh_preserve_attributes = False
me_cube_042.update()

# ---- objects
ob_platform_collider = bpy.data.objects.new('Platform Collider', me_cube_041)
ob_cube = bpy.data.objects.new('Cube', me_cube_042)

# ---- transforms, parenting, visibility, modifiers, constraints
ob_platform_collider.location = (0.0, 0.0, 0.0)
ob_platform_collider.scale = (1.0, 1.0, 0.2188)
ob_cube.location = (-2.894, 0.0, -1.881)
ob_cube.scale = (1.738, 1.738, 2.319)

# ---- collection membership
col_platform.objects.link(ob_platform_collider)
col_platform.objects.link(ob_cube)

# ---- scene / render settings (as saved in the file)
scene.frame_start = 1; scene.frame_end = 250; scene.frame_set(29)
scene.render.engine = 'BLENDER_EEVEE_NEXT'
scene.cycles.use_denoising = False
scene.cycles.samples = 128
scene.cycles.sampling_pattern = 'TABULATED_SOBOL'
scene.cycles.use_adaptive_sampling = False
scene.cycles.use_light_tree = False
scene.view_settings.view_transform = 'Filmic'
bpy.context.view_layer.update()

# ---- added for rendering (the .blend has no active camera and no usable light): camera, sun
cam_auto = bpy.data.cameras.new('AutoCamera')
cam_auto.lens = 50.0
cam_auto.sensor_width = 36.0
cam_auto.clip_end = 1000.0
ob_auto_camera = bpy.data.objects.new('AutoCamera', cam_auto)
scene.collection.objects.link(ob_auto_camera)
ob_auto_camera.location = (9.51794, -11.4215, 5.73339)
ob_auto_camera.rotation_euler = (1.09748, -7.21219e-08, 0.694738)
scene.camera = ob_auto_camera
light_auto_sun = bpy.data.lights.new('AutoSun', 'SUN')
light_auto_sun.energy = 3.0
light_auto_sun.angle = 0.0523599
ob_auto_sun = bpy.data.objects.new('AutoSun', light_auto_sun)
scene.collection.objects.link(ob_auto_sun)
ob_auto_sun.rotation_euler = (0.872665, 0.174533, 0.523599)
bpy.context.view_layer.update()
